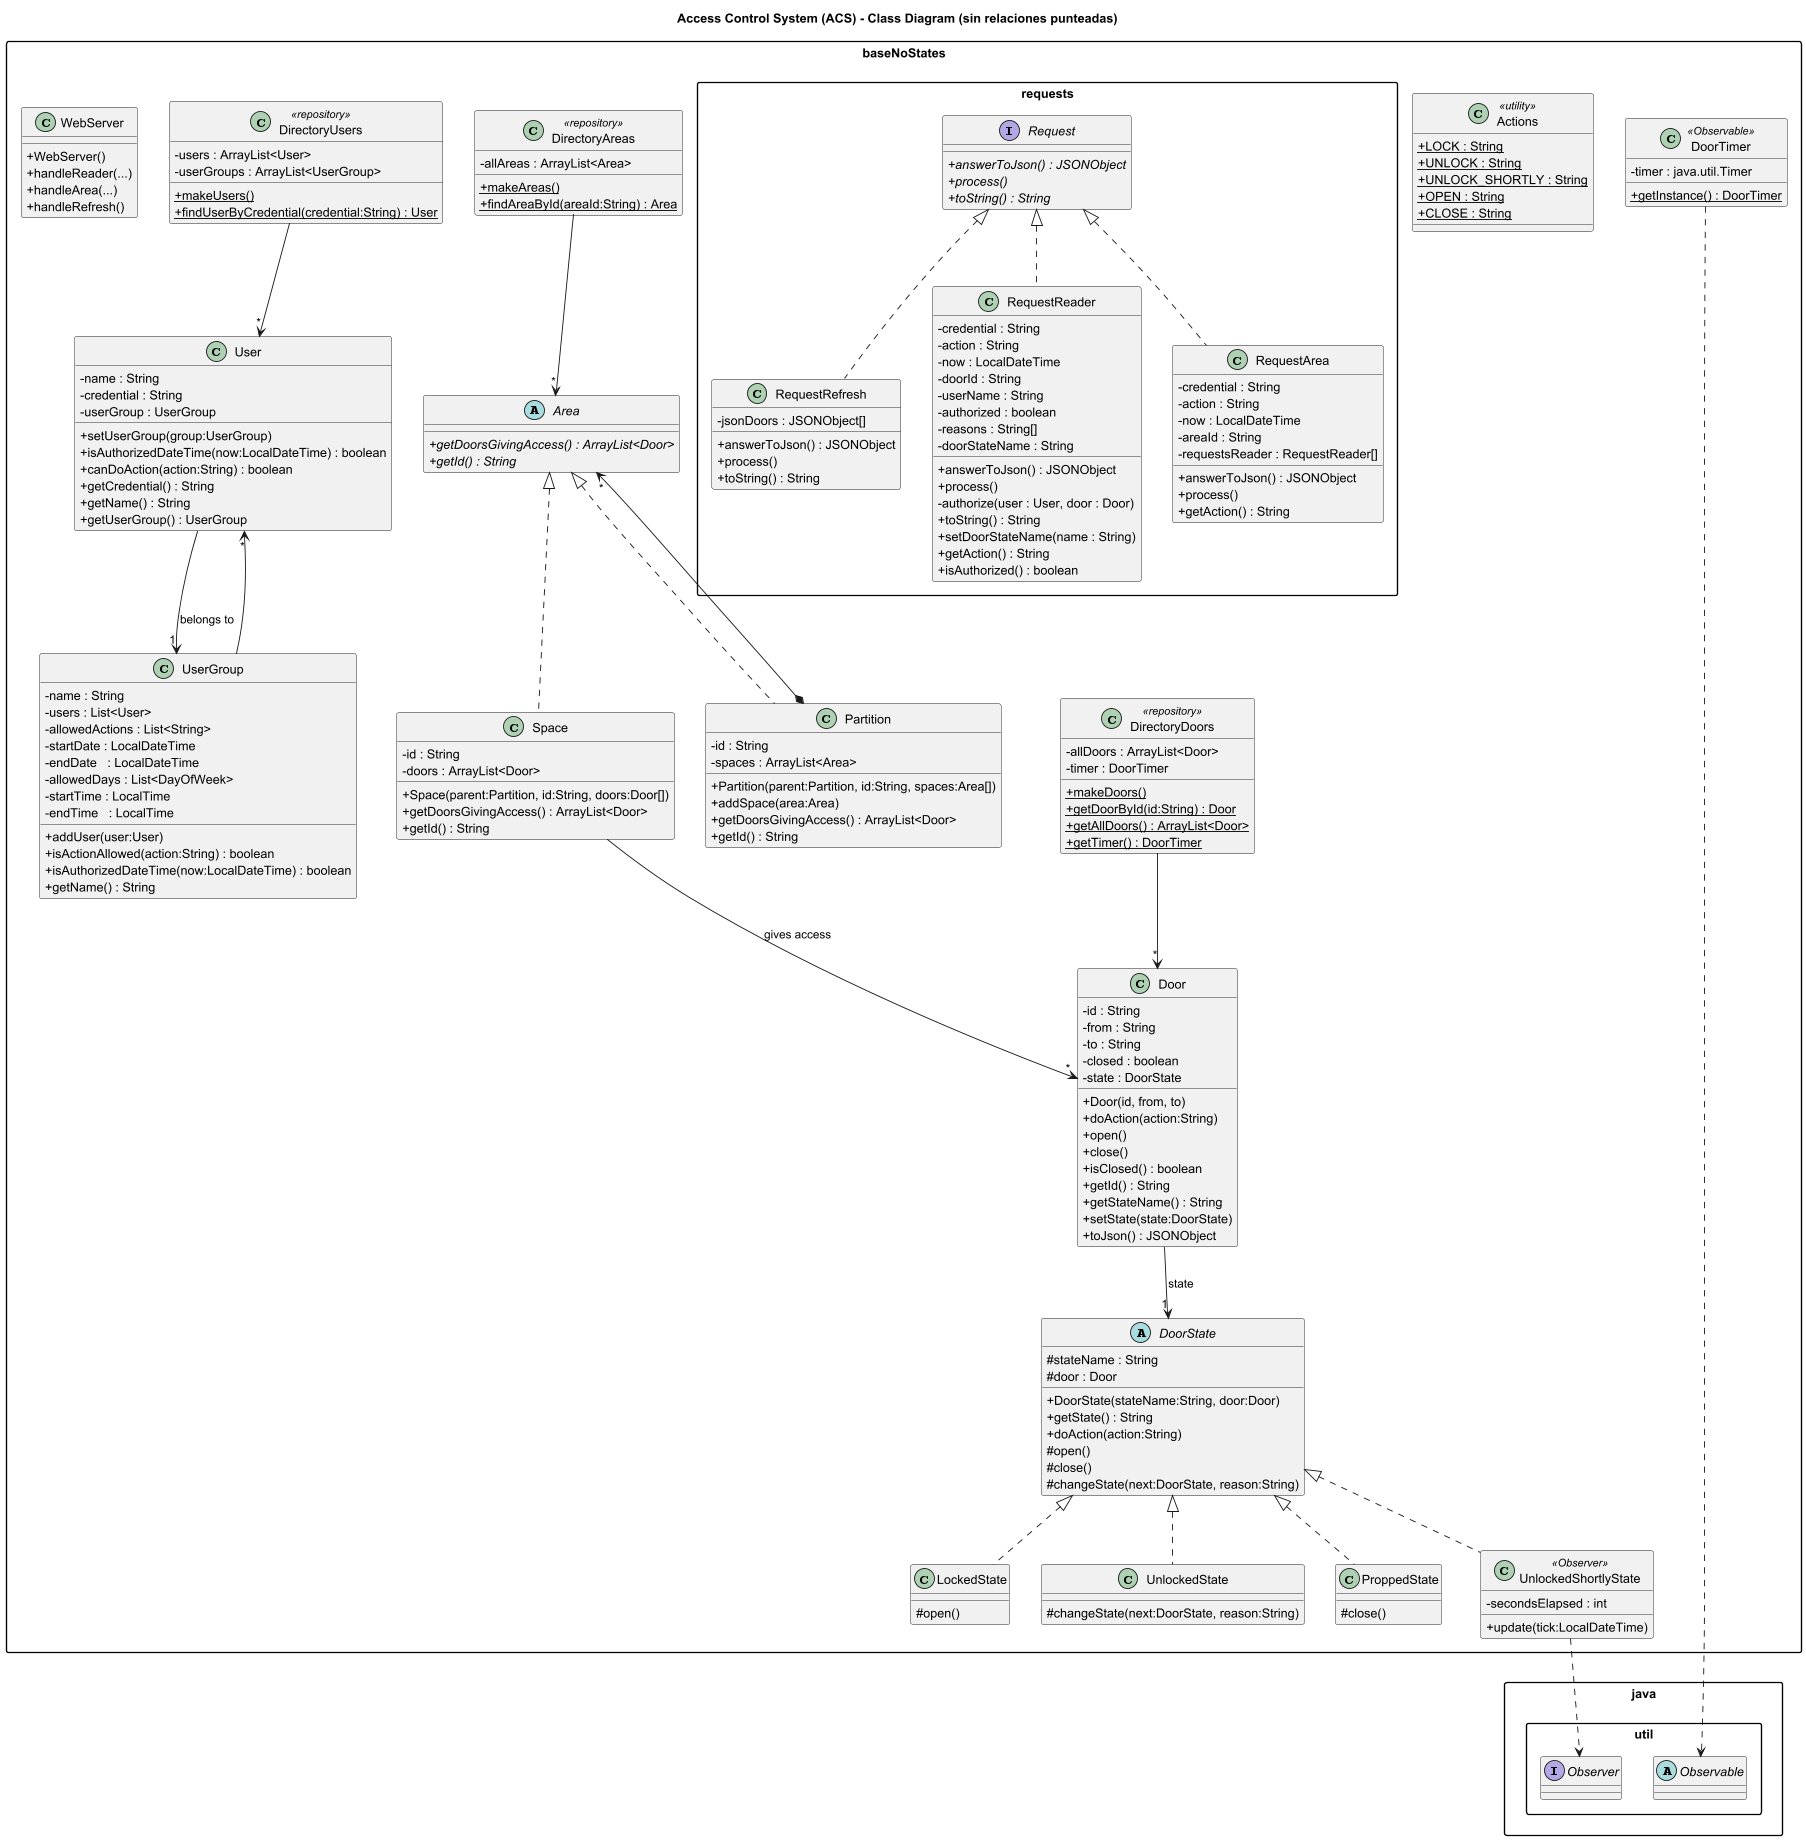

The diagram above was rendered by PlantUML. Its source (embedded in the PNG):
@startuml
title Access Control System (ACS) - Class Diagram (sin relaciones punteadas)

skinparam classAttributeIconSize 0
skinparam packageStyle rectangle

package "baseNoStates" {
  class Actions <<utility>> {
    {static} +LOCK : String
    {static} +UNLOCK : String
    {static} +UNLOCK_SHORTLY : String
    {static} +OPEN : String
    {static} +CLOSE : String
  }

  class Door {
    - id : String
    - from : String
    - to : String
    - closed : boolean
    - state : DoorState
    + Door(id, from, to)
    + doAction(action:String)
    + open()
    + close()
    + isClosed() : boolean
    + getId() : String
    + getStateName() : String
    + setState(state:DoorState)
    + toJson() : JSONObject
  }

  abstract class DoorState {
    # stateName : String
    # door : Door
    + DoorState(stateName:String, door:Door)
    + getState() : String
    + doAction(action:String)
    # open()
    # close()
    # changeState(next:DoorState, reason:String)
  }

  class LockedState{
    # open()
  }
  class UnlockedState{
  # changeState(next:DoorState, reason:String)
  }
  class ProppedState{
  # close()
  }
  class UnlockedShortlyState <<Observer>> {
    - secondsElapsed : int
    + update(tick:LocalDateTime)
  }

  DoorState <|.. LockedState
  DoorState <|.. UnlockedState
  DoorState <|.. ProppedState
  DoorState <|.. UnlockedShortlyState
  Door -->"1" DoorState : «state»

  class DoorTimer <<Observable>> {
    - timer : java.util.Timer
    +{static}getInstance() : DoorTimer
  }

  class DirectoryDoors <<repository>> {
    - allDoors : ArrayList<Door>
    - timer : DoorTimer
    {static} + makeDoors()
    {static} + getDoorById(id:String) : Door
    {static} + getAllDoors() : ArrayList<Door>
    {static} + getTimer() : DoorTimer
  }

  DirectoryDoors --> "*" Door

  abstract class Area {
    +{abstract} getDoorsGivingAccess() : ArrayList<Door>
    +{abstract}getId() : String
  }

  class Space {
    - id : String
    - doors : ArrayList<Door>
    + Space(parent:Partition, id:String, doors:Door[])
    + getDoorsGivingAccess() : ArrayList<Door>
    + getId() : String
  }

  class Partition {
    - id : String
    - spaces : ArrayList<Area>
    + Partition(parent:Partition, id:String, spaces:Area[])
    + addSpace(area:Area)
    + getDoorsGivingAccess() : ArrayList<Door>
    + getId() : String
  }

  Area <|.. Space
  Area <|.. Partition
  Partition *--> "*" Area
  Space --> "*" Door : «gives access»


  class DirectoryAreas <<repository>> {
    - allAreas : ArrayList<Area>
    {static} + makeAreas()
    {static} + findAreaById(areaId:String) : Area
  }

  DirectoryAreas --> "*" Area

  class User {
    - name : String
    - credential : String
    - userGroup : UserGroup
    + setUserGroup(group:UserGroup)
    + isAuthorizedDateTime(now:LocalDateTime) : boolean
    + canDoAction(action:String) : boolean
    + getCredential() : String
    + getName() : String
    + getUserGroup() : UserGroup
  }

  class UserGroup {
    - name : String
    - users : List<User>
    - allowedActions : List<String>
    - startDate : LocalDateTime
    - endDate   : LocalDateTime
    - allowedDays : List<DayOfWeek>
    - startTime : LocalTime
    - endTime   : LocalTime
    + addUser(user:User)
    + isActionAllowed(action:String) : boolean
    + isAuthorizedDateTime(now:LocalDateTime) : boolean
    + getName() : String
  }

  class DirectoryUsers <<repository>> {
    - users : ArrayList<User>
    - userGroups : ArrayList<UserGroup>
    {static} + makeUsers()
    {static} + findUserByCredential(credential:String) : User
  }

  UserGroup --> "*" User
  User --> "1" UserGroup : belongs to
  DirectoryUsers --> "*" User
  class WebServer {
    + WebServer()
    + handleReader(...)
    + handleArea(...)
    + handleRefresh()
  }
}

package "baseNoStates.requests" {

  interface Request {
  + {abstract} answerToJson() : JSONObject
  + {abstract} process()
  + {abstract} toString() : String
  }

  class RequestRefresh implements Request {
  - jsonDoors : JSONObject[]
  + answerToJson() : JSONObject
  + process()
  + toString() : String
  }

  class RequestReader implements Request {
  - credential : String
  - action : String
  - now : LocalDateTime
  - doorId : String
  - userName : String
  - authorized : boolean
  - reasons : String[]
  - doorStateName : String
  + answerToJson() : JSONObject
  + process()
  - authorize(user : User, door : Door)
  + toString() : String
  + setDoorStateName(name : String)
  + getAction() : String
  + isAuthorized() : boolean
  }

  class RequestArea implements Request {
  - credential : String
  - action : String
  - now : LocalDateTime
  - areaId : String
  - requestsReader : RequestReader[]
  + answerToJson() : JSONObject
  + process()
  + getAction() : String
  }

}

package java.util{
abstract class Observable
interface Observer
}

UnlockedShortlyState..>java.util.Observer
DoorTimer..>java.util.Observable

@enduml